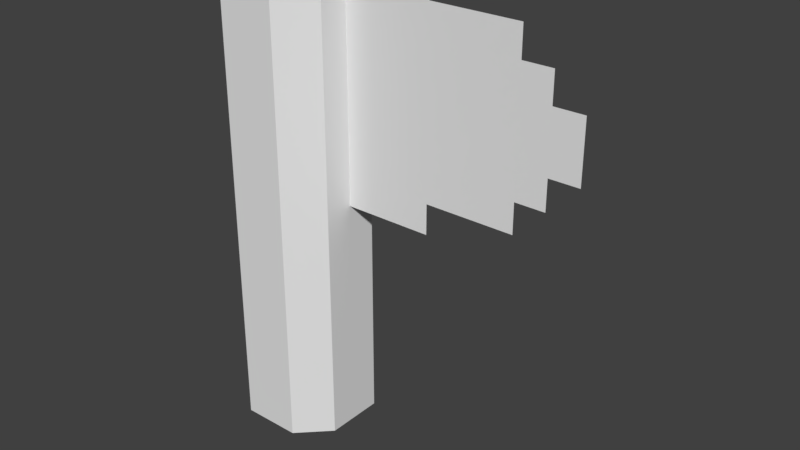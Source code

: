 # Source: GoalFlag.blend  (saved by Blender 2.78.0; exported with 4.5.12 LTS)
import bpy
from mathutils import Matrix  # noqa: F401  (used for matrix-valued properties, if any)

bpy.ops.wm.read_factory_settings(use_empty=True)
scene = bpy.context.scene
scene.name = 'Scene'

# ---- collections
col_collection_1 = bpy.data.collections.new('Collection 1'); scene.collection.children.link(col_collection_1)

# ---- materials (node trees are filled in below, after node groups)
mat_material = bpy.data.materials.new('Material')
mat_material.alpha_threshold = 0.0
mat_material.use_transparent_shadow = False
mat_material.roughness = 0.5
mat_material.line_color = (0.0, 0.0, 0.0, 1.0)

# ---- material node trees

# ---- world
world_world = bpy.data.worlds.new('World'); scene.world = world_world
world_world.color = (0.05088, 0.05088, 0.05088)
world_world.use_sun_shadow = False
world_world.sun_shadow_jitter_overblur = 0.0
world_world.cycles.sampling_method = 'MANUAL'

# ---- meshes
me_plane = bpy.data.meshes.new('Plane')
me_plane.from_pydata([(-1.0, 1.0, 0.0), (1.0, 1.0, 0.0), (0.5, -0.5, 0.0), (-0.5, -0.5, 0.0), (-1.0, 0.25, 0.0), (-0.25, -1.0, 0.0), (0.25, -1.0, 0.0), (1.0, 0.25, 0.0), (0.5, -0.75, 0.0), (0.75, -0.5, 0.0), (-0.5, -0.75, 0.0), (-0.75, -0.5, 0.0), (0.75, 0.25, 0.0), (-0.75, 0.25, 0.0), (-0.25, -0.75, 0.0), (0.25, -0.75, 0.0), (3.0, 1.0, -0.125), (3.0, 1.75, 0.25), (3.0, 1.75, -0.25), (3.0, 2.0, 0.125), (-1.0, 1.0, -0.125), (-1.0, 1.75, 0.25), (-1.0, 1.75, -0.25), (-1.0, 2.0, 0.125), (3.0, 1.0, 0.125), (3.0, 1.25, 0.25), (3.0, 1.25, -0.25), (3.0, 2.0, -0.125), (-1.0, 1.0, 0.125), (-1.0, 1.25, 0.25), (-1.0, 1.25, -0.25), (-1.0, 2.0, -0.125)], [], [(3, 10, 14, 5, 6, 15, 8, 2, 9, 12, 7, 1, 0, 4, 13, 11), (19, 27, 31, 23), (19, 23, 21, 17), (18, 22, 31, 27), (25, 17, 21, 29), (16, 20, 30, 26), (28, 24, 25, 29), (18, 26, 30, 22), (24, 28, 20, 16), (28, 29, 21, 23, 31, 22, 30, 20), (25, 24, 16, 26, 18, 27, 19, 17)])
_uv = me_plane.uv_layers.new(name='UVMap')
_uv.uv.foreach_set('vector', [0.6184, 0.002062, 0.6195, 0.002043, 0.6195, 0.003157, 0.6206, 0.003138, 0.6207, 0.005366, 0.6196, 0.005385, 0.6196, 0.006499, 0.6185, 0.006518, 0.6185, 0.01097, 0.6131, 0.01102, 0.7007, 0.01102, 0.7007, 0.2737, 0.000279, 0.2737, 0.000279, 0.01102, 0.613, 0.0003224, 0.6184, 0.000279, 0.9997, 0.7994, 0.9997, 0.8619, 0.000279, 0.8619, 0.000279, 0.7994, 0.9997, 0.7358, 0.000279, 0.7358, 0.000279, 0.666, 0.9997, 0.666, 0.9997, 0.6654, 0.000279, 0.6654, 0.000279, 0.5956, 0.9997, 0.5956, 0.9997, 0.2742, 0.9997, 0.3991, 0.000279, 0.3991, 0.000279, 0.2742, 0.9997, 0.595, 0.000279, 0.595, 0.000279, 0.5252, 0.9997, 0.5252, 0.04603, 0.8784, 0.146, 0.8784, 0.146, 0.9784, 0.04603, 0.9784, 0.9997, 0.3997, 0.9997, 0.5246, 0.000279, 0.5246, 0.000279, 0.3997, 0.9997, 0.7988, 0.0002791, 0.7988, 0.000279, 0.7364, 0.9997, 0.7364, 0.7012, 0.03151, 0.7637, 0.000279, 0.8886, 0.0002792, 0.9511, 0.03151, 0.9511, 0.09398, 0.8886, 0.1252, 0.7637, 0.1252, 0.7012, 0.09398, 0.7637, 0.2507, 0.7012, 0.2195, 0.7012, 0.157, 0.7637, 0.1258, 0.8886, 0.1258, 0.9511, 0.157, 0.9511, 0.2195, 0.8886, 0.2507])
me_plane.materials.append(mat_material)
me_plane.use_remesh_preserve_volume = False
me_plane.use_remesh_preserve_attributes = False
me_plane.use_mirror_vertex_groups = False
me_plane.update()

# ---- objects
ob_plane = bpy.data.objects.new('Plane', me_plane)

# ---- transforms, parenting, visibility, modifiers, constraints
ob_plane.location = (0.75, 0.0, 0.5)
ob_plane.rotation_euler = (0.0, 1.571, 1.571)
ob_plane.scale = (0.5, 0.5, 1.0)
ob_plane.lineart.crease_threshold = 0.0

# ---- collection membership
col_collection_1.objects.link(ob_plane)

# ---- scene / render settings (as saved in the file)
scene.frame_start = 1; scene.frame_end = 250; scene.frame_set(1)
scene.render.engine = 'BLENDER_EEVEE_NEXT'
scene.render.resolution_percentage = 50
scene.render.dither_intensity = 0.0
scene.cycles.use_denoising = False
scene.cycles.samples = 128
scene.cycles.sampling_pattern = 'TABULATED_SOBOL'
scene.cycles.light_sampling_threshold = 0.0
scene.cycles.use_adaptive_sampling = False
scene.cycles.use_light_tree = False
scene.cycles.blur_glossy = 0.0
scene.cycles.sample_clamp_indirect = 0.0
scene.view_settings.view_transform = 'Standard'
bpy.context.view_layer.update()

# ---- added for rendering (the .blend has no active camera and no usable light): camera, sun
cam_auto = bpy.data.cameras.new('AutoCamera')
cam_auto.lens = 50.0
cam_auto.sensor_width = 36.0
cam_auto.clip_end = 1000.0
ob_auto_camera = bpy.data.objects.new('AutoCamera', cam_auto)
scene.collection.objects.link(ob_auto_camera)
ob_auto_camera.location = (2.85887, -2.83064, 1.8871)
ob_auto_camera.rotation_euler = (1.09748, -7.21219e-08, 0.694738)
scene.camera = ob_auto_camera
light_auto_sun = bpy.data.lights.new('AutoSun', 'SUN')
light_auto_sun.energy = 3.0
light_auto_sun.angle = 0.0523599
ob_auto_sun = bpy.data.objects.new('AutoSun', light_auto_sun)
scene.collection.objects.link(ob_auto_sun)
ob_auto_sun.rotation_euler = (0.872665, 0.174533, 0.523599)
bpy.context.view_layer.update()
